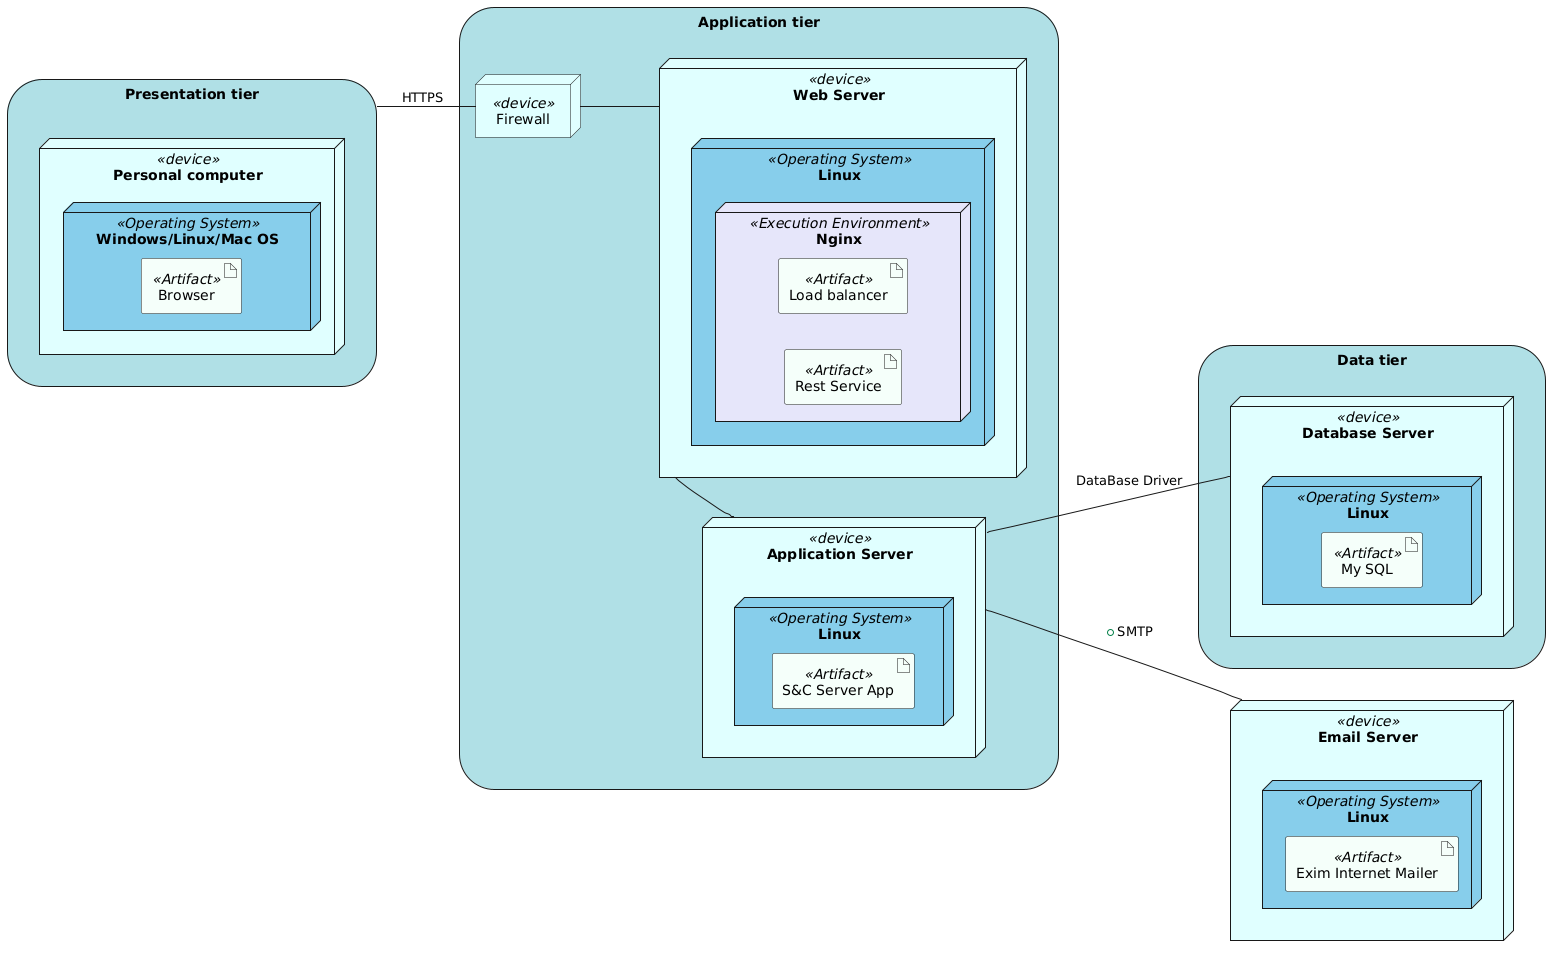

The diagram above was rendered by PlantUML. Its source (embedded in the PNG):
@startuml
left to right direction

storage "Application tier" #powderblue {
    left to right direction

    node e2 as "Firewall" <<device>> #lightcyan
    node e1 as "Web Server" <<device>> #lightcyan {
        node "Linux" <<Operating System>> #skyblue {
            node "Nginx" <<Execution Environment>> #lavender {
                artifact "Rest Service" <<Artifact>> #mintcream
                artifact "Load balancer" <<Artifact>> #mintcream
            }
        }
    }
    node e5 as "Application Server" <<device>> #lightcyan {
        node e6 as "Linux" <<Operating System>> #skyblue {
            artifact "S&C Server App" <<Artifact>> #mintcream
        }
    }
}

storage e10 as "Presentation tier" #powderblue {
    node e9 as "Personal computer" <<device>> #lightcyan {
        node "Windows/Linux/Mac OS" <<Operating System>> #skyblue {
            artifact "Browser" <<Artifact>> #mintcream
        }
    }
}

storage "Data tier" #powderblue {
    node e3 as "Database Server" <<device>> #lightcyan {
        node e4 as "Linux" <<Operating System>> #skyblue {
            artifact "My SQL" <<Artifact>> #mintcream
        }
    }
}

node e7 as "Email Server" <<device>> #lightcyan {
    node e8 as "Linux" <<Operating System>> #skyblue {
        artifact "Exim Internet Mailer" <<Artifact>> #mintcream
    }
}


    e2 -- e1
    e5 -right- e1
    e5 -- e3 : "DataBase Driver"
    e5 -- e7 : "+ SMTP"
    e10 -- e2: "HTTPS"
@enduml